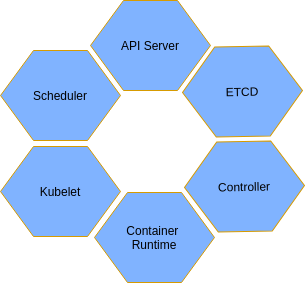

The diagram above was exported from draw.io. Its source (the exported page's mxGraphModel, read from the mxfile embedded in the PNG):
<mxGraphModel dx="1422" dy="741" grid="1" gridSize="10" guides="1" tooltips="1" connect="1" arrows="1" fold="1" page="1" pageScale="1" pageWidth="1169" pageHeight="827" math="0" shadow="0">
  <root>
    <mxCell id="0" />
    <mxCell id="1" parent="0" />
    <mxCell id="u-DAo7VwN-RY_a0en4q6-1" value="Scheduler" style="shape=hexagon;perimeter=hexagonPerimeter2;whiteSpace=wrap;html=1;size=0.275;rotation=0;fillColor=#80B3FF;strokeColor=#d79b00;" vertex="1" parent="1">
      <mxGeometry x="150" y="140" width="120" height="90" as="geometry" />
    </mxCell>
    <mxCell id="u-DAo7VwN-RY_a0en4q6-2" value="ETCD" style="shape=hexagon;perimeter=hexagonPerimeter2;whiteSpace=wrap;html=1;size=0.275;rotation=-1;fillColor=#80B3FF;strokeColor=#d79b00;" vertex="1" parent="1">
      <mxGeometry x="332" y="136" width="120" height="90" as="geometry" />
    </mxCell>
    <mxCell id="u-DAo7VwN-RY_a0en4q6-3" value="API Server" style="shape=hexagon;perimeter=hexagonPerimeter2;whiteSpace=wrap;html=1;size=0.275;rotation=0;fillColor=#80B3FF;strokeColor=#d79b00;" vertex="1" parent="1">
      <mxGeometry x="240" y="90" width="120" height="90" as="geometry" />
    </mxCell>
    <mxCell id="u-DAo7VwN-RY_a0en4q6-4" value="Container &lt;br&gt;Runtime" style="shape=hexagon;perimeter=hexagonPerimeter2;whiteSpace=wrap;html=1;size=0.275;rotation=0;fillColor=#80B3FF;strokeColor=#d79b00;" vertex="1" parent="1">
      <mxGeometry x="244" y="282" width="120" height="90" as="geometry" />
    </mxCell>
    <mxCell id="u-DAo7VwN-RY_a0en4q6-5" value="Kubelet" style="shape=hexagon;perimeter=hexagonPerimeter2;whiteSpace=wrap;html=1;size=0.275;rotation=0;fillColor=#80B3FF;strokeColor=#d79b00;" vertex="1" parent="1">
      <mxGeometry x="150" y="236" width="120" height="90" as="geometry" />
    </mxCell>
    <mxCell id="u-DAo7VwN-RY_a0en4q6-6" value="Controller" style="shape=hexagon;perimeter=hexagonPerimeter2;whiteSpace=wrap;html=1;size=0.275;rotation=-1;fillColor=#80B3FF;strokeColor=#d79b00;" vertex="1" parent="1">
      <mxGeometry x="334" y="231" width="120" height="90" as="geometry" />
    </mxCell>
  </root>
</mxGraphModel>